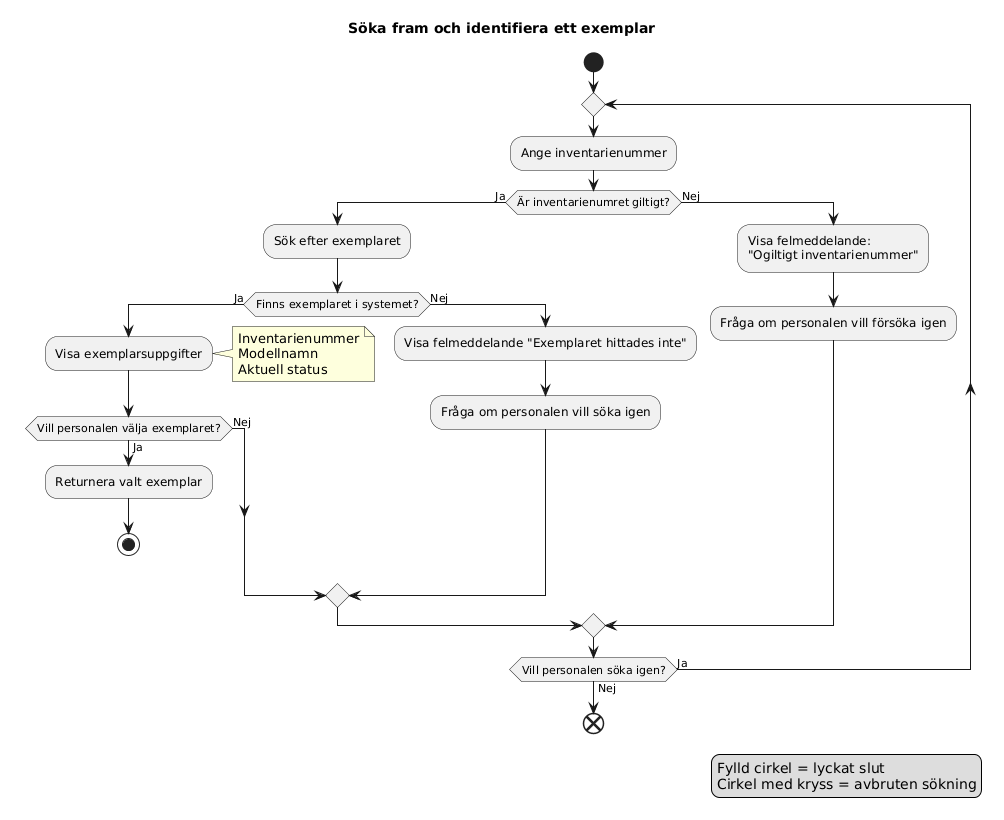

The diagram above was rendered by PlantUML. Its source (embedded in the PNG):
@startuml
title Söka fram och identifiera ett exemplar
legend right
Fylld cirkel = lyckat slut
Cirkel med kryss = avbruten sökning
end legend

start

repeat
    :Ange inventarienummer;

    if (Är inventarienumret giltigt?) then (Ja)
        :Sök efter exemplaret;

        if (Finns exemplaret i systemet?) then (Ja)
            :Visa exemplarsuppgifter;
            note right
              Inventarienummer
              Modellnamn
              Aktuell status
            end note
            
            

            if (Vill personalen välja exemplaret?) then (Ja)
                :Returnera valt exemplar;
                stop
            else (Nej)
                
            endif

        else (Nej)
            :Visa felmeddelande "Exemplaret hittades inte";
            :Fråga om personalen vill söka igen;
        endif

    else (Nej)
        :Visa felmeddelande:
        "Ogiltigt inventarienummer";
        :Fråga om personalen vill försöka igen;
    endif

repeat while (Vill personalen söka igen?) is (Ja) not (Nej)

end
@enduml